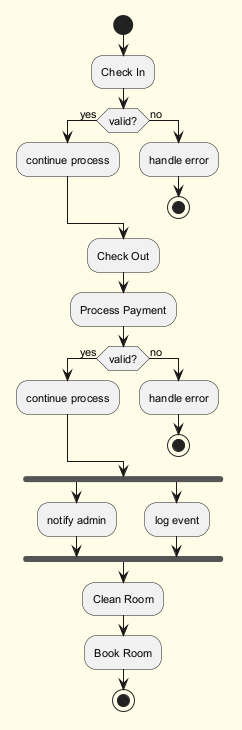

The diagram above was rendered by PlantUML. Its source (embedded in the PNG):
@startuml
skinparam backgroundColor #FFFDE7
skinparam classBackgroundColor #FFF9C4
skinparam classBorderColor #F57F17
skinparam defaultFontSize 11
start
:Check In;
if (valid?) then (yes)
:continue process;
else (no)
:handle error;
stop
endif
:Check Out;
:Process Payment;
if (valid?) then (yes)
:continue process;
else (no)
:handle error;
stop
endif
fork
:notify admin;
fork again
:log event;
end fork
:Clean Room;
:Book Room;
stop
@enduml